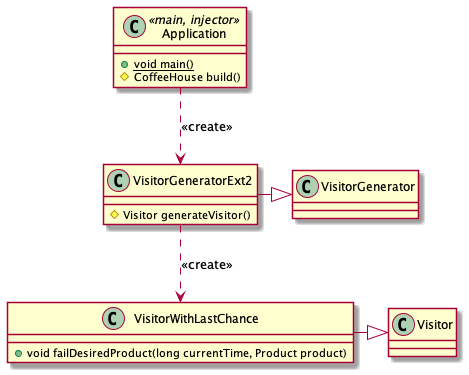

The diagram above was rendered by PlantUML. Its source (embedded in the PNG):
@startuml Ext2


class Application <<main, injector>> {
    + {static} void main()
    # CoffeeHouse build()
}

class VisitorGeneratorExt2 {
    # Visitor generateVisitor()
}

class VisitorWithLastChance {
    + void failDesiredProduct(long currentTime, Product product)
}

VisitorGeneratorExt2 -|> VisitorGenerator
VisitorWithLastChance -|> Visitor

Application ..> VisitorGeneratorExt2 : <<create>>
VisitorGeneratorExt2 ..> VisitorWithLastChance : <<create>>

@enduml